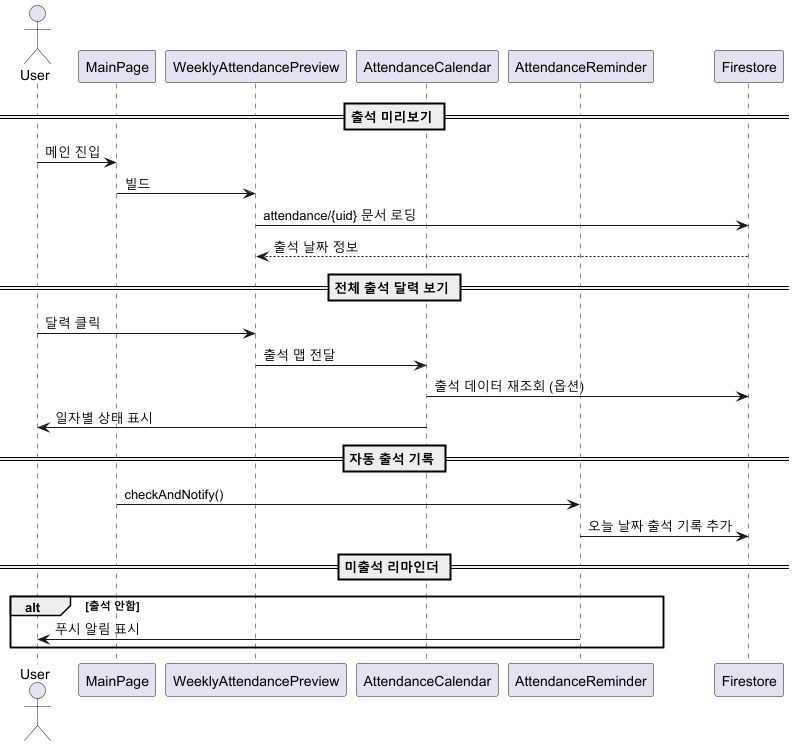

The diagram above was rendered by PlantUML. Its source (embedded in the PNG):
@startuml
actor User
participant MainPage
participant WeeklyAttendancePreview
participant AttendanceCalendar
participant AttendanceReminder
participant Firestore

== 출석 미리보기 ==

User -> MainPage: 메인 진입
MainPage -> WeeklyAttendancePreview: 빌드
WeeklyAttendancePreview -> Firestore: attendance/{uid} 문서 로딩
Firestore --> WeeklyAttendancePreview: 출석 날짜 정보

== 전체 출석 달력 보기 ==
User -> WeeklyAttendancePreview: 달력 클릭
WeeklyAttendancePreview -> AttendanceCalendar: 출석 맵 전달
AttendanceCalendar -> Firestore: 출석 데이터 재조회 (옵션)
AttendanceCalendar -> User: 일자별 상태 표시

== 자동 출석 기록 ==
MainPage -> AttendanceReminder: checkAndNotify()
AttendanceReminder -> Firestore: 오늘 날짜 출석 기록 추가

== 미출석 리마인더 ==
alt 출석 안함
    AttendanceReminder -> User: 푸시 알림 표시
end

@enduml